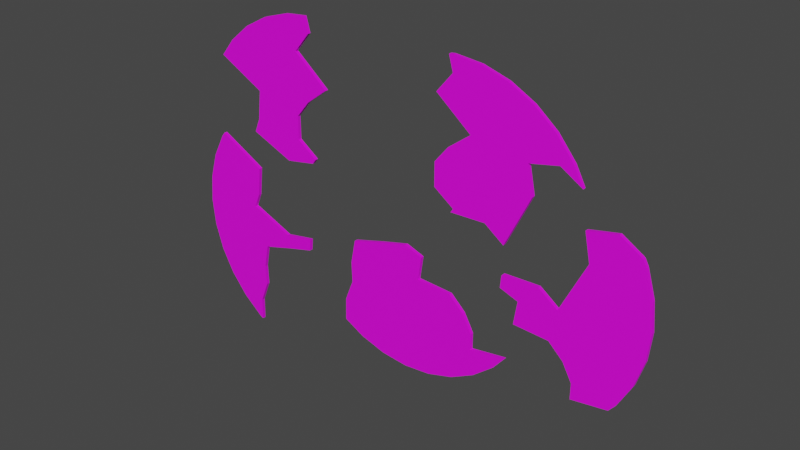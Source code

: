 # Source: glass_shards_textured.blend  (saved by Blender 3.6.11; exported with 4.5.12 LTS)
import bpy
from mathutils import Matrix  # noqa: F401  (used for matrix-valued properties, if any)

bpy.ops.wm.read_factory_settings(use_empty=True)
scene = bpy.context.scene
scene.name = 'Scene'

# ---- collections
col_collection = bpy.data.collections.new('Collection'); scene.collection.children.link(col_collection)

# ---- images (referenced by path relative to the original .blend; pixels are not part of the script)
import os
ASSET_DIR = os.environ.get("B2B_ASSET_DIR", "")  # directory of the original .blend (textures are referenced by path, not embedded)
HERE = os.path.dirname(os.path.abspath(__file__))  # packed textures are extracted next to this script under _unpacked/

def load_image(name, relpath, width, height, colorspace="sRGB"):
    """Load a texture the original file referenced (path relative to the .blend, or extracted next to this script)."""
    p = next((c for c in (os.path.join(HERE, relpath), os.path.join(ASSET_DIR, relpath)) if relpath and os.path.exists(c)), "")
    if p:
        img = bpy.data.images.load(p, check_existing=True)
        img.name = name
    else:  # same state as the original file: an image datablock whose file is absent (Cycles renders it pink)
        img = bpy.data.images.new(name, width, height)
        img.source = "FILE"
        img.filepath = "//" + (relpath or name)
    img.colorspace_settings.name = colorspace
    return img
img_glass_shard_1_practice_png = load_image('Glass_Shard_1_Practice.png', 'Glass_Shard_1_Practice.png', 1024, 1024, 'sRGB')
img_glass_shard_2_practice_png = load_image('Glass_Shard_2_Practice.png', 'Glass_Shard_2_Practice.png', 1024, 1024, 'sRGB')
img_glass_shard_5_practice_png = load_image('Glass_Shard_5_Practice.png', 'Glass_Shard_5_Practice.png', 1024, 1024, 'sRGB')
img_glass_shard_4_practice_png = load_image('Glass_Shard_4_Practice.png', 'Glass_Shard_4_Practice.png', 1024, 1024, 'sRGB')
img_glass_shard_3_practice_png = load_image('Glass_Shard_3_Practice.png', 'Glass_Shard_3_Practice.png', 1024, 1024, 'sRGB')

# ---- materials (node trees are filled in below, after node groups)
mat_glass_shard_1 = bpy.data.materials.new('Glass Shard 1')
mat_glass_shard_1.use_transparent_shadow = False
mat_glass_shard_2 = bpy.data.materials.new('Glass Shard 2')
mat_glass_shard_2.use_transparent_shadow = False
mat_glass_shard_5 = bpy.data.materials.new('Glass Shard 5')
mat_glass_shard_5.use_transparent_shadow = False
mat_glass_shard_4 = bpy.data.materials.new('Glass Shard 4')
mat_glass_shard_4.use_transparent_shadow = False
mat_glass_shard_3 = bpy.data.materials.new('Glass Shard 3')
mat_glass_shard_3.use_transparent_shadow = False

# ---- material node trees
mat_glass_shard_1.use_nodes = True; mat_glass_shard_1.node_tree.nodes.clear()
_N = mat_glass_shard_1.node_tree.nodes; _L = mat_glass_shard_1.node_tree.links
n0 = _N.new('ShaderNodeBsdfPrincipled'); n0.name = 'Principled BSDF'; n0.location = (10, 300)
n0.distribution = 'GGX'
n0.subsurface_method = 'RANDOM_WALK_SKIN'
n0.inputs[3].default_value = 1.45
n0.inputs[27].default_value = (0.0, 0.0, 0.0, 1.0)
n0.inputs[28].default_value = 1.0
n1 = _N.new('ShaderNodeOutputMaterial'); n1.name = 'Material Output'; n1.location = (300, 300)
n2 = _N.new('ShaderNodeTexImage'); n2.name = 'Image Texture'; n2.location = (-280, 280)
n2.image = img_glass_shard_1_practice_png
_L.new(n0.outputs[0], n1.inputs[0])
_L.new(n2.outputs[0], n0.inputs[0])
n1.is_active_output = True
mat_glass_shard_2.use_nodes = True; mat_glass_shard_2.node_tree.nodes.clear()
_N = mat_glass_shard_2.node_tree.nodes; _L = mat_glass_shard_2.node_tree.links
n0 = _N.new('ShaderNodeBsdfPrincipled'); n0.name = 'Principled BSDF'; n0.location = (10, 300)
n0.distribution = 'GGX'
n0.subsurface_method = 'RANDOM_WALK_SKIN'
n0.inputs[3].default_value = 1.45
n0.inputs[27].default_value = (0.0, 0.0, 0.0, 1.0)
n0.inputs[28].default_value = 1.0
n1 = _N.new('ShaderNodeOutputMaterial'); n1.name = 'Material Output'; n1.location = (300, 300)
n2 = _N.new('ShaderNodeTexImage'); n2.name = 'Image Texture'; n2.location = (-280, 280)
n2.image = img_glass_shard_2_practice_png
_L.new(n0.outputs[0], n1.inputs[0])
_L.new(n2.outputs[0], n0.inputs[0])
n1.is_active_output = True
mat_glass_shard_5.use_nodes = True; mat_glass_shard_5.node_tree.nodes.clear()
_N = mat_glass_shard_5.node_tree.nodes; _L = mat_glass_shard_5.node_tree.links
n0 = _N.new('ShaderNodeBsdfPrincipled'); n0.name = 'Principled BSDF'; n0.location = (10, 300)
n0.distribution = 'GGX'
n0.subsurface_method = 'RANDOM_WALK_SKIN'
n0.inputs[3].default_value = 1.45
n0.inputs[27].default_value = (0.0, 0.0, 0.0, 1.0)
n0.inputs[28].default_value = 1.0
n1 = _N.new('ShaderNodeOutputMaterial'); n1.name = 'Material Output'; n1.location = (300, 300)
n2 = _N.new('ShaderNodeTexImage'); n2.name = 'Image Texture'; n2.location = (-280, 280)
n2.image = img_glass_shard_5_practice_png
_L.new(n0.outputs[0], n1.inputs[0])
_L.new(n2.outputs[0], n0.inputs[0])
n1.is_active_output = True
mat_glass_shard_4.use_nodes = True; mat_glass_shard_4.node_tree.nodes.clear()
_N = mat_glass_shard_4.node_tree.nodes; _L = mat_glass_shard_4.node_tree.links
n0 = _N.new('ShaderNodeBsdfPrincipled'); n0.name = 'Principled BSDF'; n0.location = (10, 300)
n0.distribution = 'GGX'
n0.subsurface_method = 'RANDOM_WALK_SKIN'
n0.inputs[3].default_value = 1.45
n0.inputs[27].default_value = (0.0, 0.0, 0.0, 1.0)
n0.inputs[28].default_value = 1.0
n1 = _N.new('ShaderNodeOutputMaterial'); n1.name = 'Material Output'; n1.location = (300, 300)
n2 = _N.new('ShaderNodeTexImage'); n2.name = 'Image Texture'; n2.location = (-280, 280)
n2.image = img_glass_shard_4_practice_png
_L.new(n0.outputs[0], n1.inputs[0])
_L.new(n2.outputs[0], n0.inputs[0])
n1.is_active_output = True
mat_glass_shard_3.use_nodes = True; mat_glass_shard_3.node_tree.nodes.clear()
_N = mat_glass_shard_3.node_tree.nodes; _L = mat_glass_shard_3.node_tree.links
n0 = _N.new('ShaderNodeBsdfPrincipled'); n0.name = 'Principled BSDF'; n0.location = (10, 300)
n0.distribution = 'GGX'
n0.subsurface_method = 'RANDOM_WALK_SKIN'
n0.inputs[3].default_value = 1.45
n0.inputs[27].default_value = (0.0, 0.0, 0.0, 1.0)
n0.inputs[28].default_value = 1.0
n1 = _N.new('ShaderNodeOutputMaterial'); n1.name = 'Material Output'; n1.location = (300, 300)
n2 = _N.new('ShaderNodeTexImage'); n2.name = 'Image Texture'; n2.location = (-280, 280)
n2.image = img_glass_shard_3_practice_png
_L.new(n0.outputs[0], n1.inputs[0])
_L.new(n2.outputs[0], n0.inputs[0])
n1.is_active_output = True

# ---- world
world_world = bpy.data.worlds.new('World'); scene.world = world_world
world_world.use_nodes = True; world_world.node_tree.nodes.clear()
_N = world_world.node_tree.nodes; _L = world_world.node_tree.links
n0 = _N.new('ShaderNodeOutputWorld'); n0.name = 'World Output'; n0.location = (300, 300)
n1 = _N.new('ShaderNodeBackground'); n1.name = 'Background'; n1.location = (10, 300)
n1.inputs[0].default_value = (0.05088, 0.05088, 0.05088, 1.0)
_L.new(n1.outputs[0], n0.inputs[0])
n0.is_active_output = True
world_world.color = (0.05088, 0.05088, 0.05088)
world_world.use_sun_shadow = False
world_world.sun_shadow_jitter_overblur = 0.0

# ---- meshes
me_circle = bpy.data.meshes.new('Circle')
me_circle.from_pydata([(0.0, 1.0, 0.0), (0.8315, 0.5556, 0.0), (0.7071, 0.7071, 0.0), (0.5556, 0.8315, 0.0), (0.3827, 0.9239, 0.0), (0.1951, 0.9808, 0.0), (-0.02859, 0.9972, 0.0), (0.8983, 0.4305, 0.0), (0.001443, 0.889, 0.0), (-0.1147, 0.7513, 0.0), (0.1381, 0.5447, 0.0), (-0.02089, 0.4267, 0.0), (-0.1196, 0.3078, 0.0), (-0.1196, 0.1412, 0.0), (0.02619, 0.03644, 0.0), (0.006731, 0.009328, 0.0), (0.2606, 0.01748, 0.0), (0.3991, -0.08374, 0.0), (0.5794, 0.2853, 0.0), (0.5386, 0.4816, 0.0), (0.7457, 0.5246, 0.0), (-0.02859, 0.9972, 0.02432), (8.723e-19, 1.0, 0.02432), (0.7071, 0.7071, 0.02432), (0.8315, 0.5556, 0.02432), (0.5556, 0.8315, 0.02432), (0.3827, 0.9239, 0.02432), (0.1951, 0.9808, 0.02432), (0.8983, 0.4305, 0.02432), (0.001443, 0.889, 0.02432), (-0.1147, 0.7513, 0.02432), (0.1381, 0.5447, 0.02432), (-0.02089, 0.4267, 0.02432), (-0.1196, 0.3078, 0.02432), (-0.1196, 0.1412, 0.02432), (0.02619, 0.03644, 0.02432), (0.006731, 0.009328, 0.02432), (0.2606, 0.01748, 0.02432), (0.3991, -0.08374, 0.02432), (0.5794, 0.2853, 0.02432), (0.5386, 0.4816, 0.02432), (0.7457, 0.5246, 0.02432)], [], [(6, 0, 5, 4, 3, 2, 1, 7, 20, 19, 18, 17, 16, 15, 14, 13, 12, 11, 10, 9, 8), (21, 29, 30, 31, 32, 33, 34, 35, 36, 37, 38, 39, 40, 41, 28, 24, 23, 25, 26, 27, 22), (12, 13, 34, 33), (5, 0, 22, 27), (20, 7, 28, 41), (13, 14, 35, 34), (7, 1, 24, 28), (15, 16, 37, 36), (6, 8, 29, 21), (0, 6, 21, 22), (14, 15, 36, 35), (8, 9, 30, 29), (1, 2, 23, 24), (16, 17, 38, 37), (9, 10, 31, 30), (2, 3, 25, 23), (17, 18, 39, 38), (10, 11, 32, 31), (3, 4, 26, 25), (18, 19, 40, 39), (11, 12, 33, 32), (4, 5, 27, 26), (19, 20, 41, 40)])
_uv = me_circle.uv_layers.new(name='UVMap')
_uv.uv.foreach_set('vector', [0.7163, 0.9941, 0.6931, 0.9893, 0.5438, 0.9251, 0.4096, 0.8322, 0.2956, 0.7142, 0.2061, 0.5754, 0.1446, 0.4214, 0.1221, 0.3032, 0.2197, 0.4176, 0.3936, 0.4342, 0.4089, 0.2646, 0.6403, 0.009775, 0.7251, 0.1265, 0.9273, 0.183, 0.9054, 0.2002, 0.9951, 0.3215, 0.9548, 0.4568, 0.8482, 0.5289, 0.6942, 0.5851, 0.8437, 0.8158, 0.7188, 0.8988, 0.4848, 0.5341, 0.4366, 0.5036, 0.3525, 0.5397, 0.2894, 0.3864, 0.2086, 0.4463, 0.1362, 0.4767, 0.05522, 0.4521, 0.02581, 0.3658, 0.009766, 0.3713, 0.05117, 0.2491, 0.02238, 0.1668, 0.2283, 0.1336, 0.3177, 0.1824, 0.3692, 0.08804, 0.346, -2.062e-08, 0.3969, 0.05093, 0.4522, 0.1337, 0.4903, 0.2257, 0.5098, 0.3234, 0.5098, 0.423, 0.4903, 0.5206, 0.09884, 0.5397, 0.09884, 0.6236, 0.08648, 0.6236, 0.08648, 0.5397, 0.01235, 0.716, 0.01235, 0.814, 1.193e-08, 0.814, 7.645e-09, 0.716, 0.06177, 0.6468, 0.06177, 0.7181, 0.04942, 0.7181, 0.04942, 0.6468, 0.1112, 0.5397, 0.1112, 0.607, 0.09884, 0.607, 0.09884, 0.5397, 0.02471, 0.5397, 0.02471, 0.6117, 0.01235, 0.6117, 0.01235, 0.5397, 0.04942, 0.5397, 0.04942, 0.6683, 0.03706, 0.6683, 0.03706, 0.5397, 0.1359, 0.5397, 0.1359, 0.5962, 0.1235, 0.5962, 0.1235, 0.5397, 0.01235, 0.814, 0.01235, 0.8286, 1.257e-08, 0.8286, 1.193e-08, 0.814, 0.1482, 0.5521, 0.1359, 0.5521, 0.1359, 0.5397, 0.1482, 0.5397, 0.1235, 0.5397, 0.1235, 0.6042, 0.1112, 0.6042, 0.1112, 0.5397, 0.02471, 0.6117, 0.02471, 0.7087, 0.01235, 0.7087, 0.01235, 0.6117, 0.04942, 0.6683, 0.04942, 0.732, 0.03706, 0.732, 0.03706, 0.6683, 0.08648, 0.5397, 0.08648, 0.661, 0.07413, 0.661, 0.07413, 0.5397, 0.02471, 0.7087, 0.02471, 0.7996, 0.01235, 0.7996, 0.01235, 0.7087, 0.03706, 0.5397, 0.03706, 0.6668, 0.02471, 0.6668, 0.02471, 0.5397, 0.07413, 0.5397, 0.07413, 0.6251, 0.06177, 0.6251, 0.06177, 0.5397, 0.01235, 0.5397, 0.01235, 0.6234, 3.596e-09, 0.6234, -6.312e-11, 0.5397, 0.03706, 0.6668, 0.03706, 0.7653, 0.02471, 0.7653, 0.02471, 0.6668, 0.07413, 0.6251, 0.07413, 0.68, 0.06177, 0.68, 0.06177, 0.6251, 0.01235, 0.6234, 0.01235, 0.716, 7.645e-09, 0.716, 3.596e-09, 0.6234, 0.06177, 0.5397, 0.06177, 0.6468, 0.04942, 0.6468, 0.04942, 0.5397])
me_circle.materials.append(mat_glass_shard_1)
me_circle.update()
me_circle_001 = bpy.data.meshes.new('Circle.001')
me_circle_001.from_pydata([(-0.1951, 0.9808, 0.0), (-0.3827, 0.9239, 0.0), (-0.5556, 0.8315, 0.0), (-0.7071, 0.7071, 0.0), (-0.8093, 0.5825, 0.0), (-0.02859, 0.9972, 0.0), (0.001443, 0.889, 0.0), (-0.1147, 0.7513, 0.0), (0.1381, 0.5447, 0.0), (-0.02089, 0.4267, 0.0), (-0.1196, 0.3078, 0.0), (-0.1196, 0.1412, 0.0), (0.02619, 0.03644, 0.0), (0.006731, 0.009328, 0.0), (0.001443, 0.00196, 0.0), (-0.2203, -0.03775, 0.0), (-0.5337, 0.09257, 0.0), (-0.4927, 0.1922, 0.0), (-0.4685, 0.4012, 0.0), (-0.3827, 0.9239, 0.02432), (-0.1951, 0.9808, 0.02432), (-0.5556, 0.8315, 0.02432), (-0.7071, 0.7071, 0.02432), (-0.8093, 0.5825, 0.02432), (-0.02859, 0.9972, 0.02432), (0.001443, 0.889, 0.02432), (-0.1147, 0.7513, 0.02432), (0.1381, 0.5447, 0.02432), (-0.02089, 0.4267, 0.02432), (-0.1196, 0.3078, 0.02432), (-0.1196, 0.1412, 0.02432), (0.02619, 0.03644, 0.02432), (0.006731, 0.009328, 0.02432), (0.001443, 0.00196, 0.02432), (-0.2203, -0.03775, 0.02432), (-0.5337, 0.09257, 0.02432), (-0.4927, 0.1922, 0.02432), (-0.4685, 0.4012, 0.02432)], [], [(0, 5, 6, 7, 8, 9, 10, 11, 12, 13, 14, 15, 16, 17, 18, 4, 3, 2, 1), (20, 19, 21, 22, 23, 37, 36, 35, 34, 33, 32, 31, 30, 29, 28, 27, 26, 25, 24), (3, 4, 23, 22), (13, 12, 31, 32), (12, 11, 30, 31), (5, 0, 20, 24), (14, 13, 32, 33), (6, 5, 24, 25), (15, 14, 33, 34), (7, 6, 25, 26), (16, 15, 34, 35), (8, 7, 26, 27), (0, 1, 19, 20), (17, 16, 35, 36), (9, 8, 27, 28), (1, 2, 21, 19), (18, 17, 36, 37), (10, 9, 28, 29), (2, 3, 22, 21), (4, 18, 37, 23), (11, 10, 29, 30)])
_uv = me_circle_001.uv_layers.new(name='UVMap')
_uv.uv.foreach_set('vector', [0.1992, 0.9965, 0.02069, 0.9545, 0.03086, 0.8431, 0.2034, 0.7545, 0.02069, 0.4745, 0.2301, 0.4189, 0.3775, 0.3418, 0.441, 0.1861, 0.3301, 0.03814, 0.3606, 0.01951, 0.3689, 0.01445, 0.6133, 0.05366, 0.8879, 0.2833, 0.8074, 0.3623, 0.7028, 0.5492, 0.9862, 0.8359, 0.833, 0.9171, 0.6289, 0.9811, 0.4149, 1.008, 0.574, 0.9883, 0.5215, 0.9914, 0.4695, 0.9841, 0.4199, 0.9665, 0.3826, 0.9442, 0.4515, 0.8655, 0.4261, 0.8142, 0.4065, 0.7926, 0.4733, 0.7295, 0.5327, 0.7188, 0.5347, 0.7202, 0.5422, 0.7253, 0.5152, 0.7659, 0.5306, 0.8086, 0.5665, 0.8298, 0.6174, 0.845, 0.573, 0.9219, 0.6149, 0.9462, 0.6174, 0.9768, 0.01388, 0.8503, 0.01388, 0.941, 1.668e-08, 0.941, 1.272e-08, 0.8503, 0.1388, 0.5747, 0.1388, 0.5937, 0.1249, 0.5937, 0.1249, 0.5747, 0.1249, 0.5696, 0.1249, 0.672, 0.1111, 0.672, 0.1111, 0.5696, 0.09718, 0.6208, 0.09718, 0.6905, 0.0833, 0.6905, 0.0833, 0.6208, 0.1388, 0.5696, 0.1388, 0.5747, 0.1249, 0.5747, 0.1249, 0.5696, 0.09718, 0.5696, 0.09718, 0.6208, 0.0833, 0.6208, 0.0833, 0.5696, 0.02777, 0.7631, 0.02777, 0.8679, 0.01388, 0.8679, 0.01388, 0.7631, 0.1111, 0.5696, 0.1111, 0.6724, 0.09718, 0.6724, 0.09718, 0.5696, 0.02777, 0.5696, 0.02777, 0.7631, 0.01388, 0.7631, 0.01388, 0.5696, 0.06941, 0.5696, 0.06941, 0.7558, 0.05553, 0.7558, 0.05553, 0.5696, 0.01388, 0.5696, 0.01388, 0.651, 4.001e-09, 0.651, 4.438e-10, 0.5696, 0.0833, 0.6799, 0.0833, 0.741, 0.06941, 0.741, 0.06941, 0.6799, 0.04165, 0.7297, 0.04165, 0.84, 0.02777, 0.84, 0.02777, 0.7297, 0.01388, 0.651, 0.01388, 0.7458, 8.145e-09, 0.7458, 4.001e-09, 0.651, 0.0833, 0.5696, 0.0833, 0.6799, 0.06941, 0.6799, 0.06941, 0.5696, 0.04165, 0.6415, 0.04165, 0.7297, 0.02777, 0.7297, 0.02777, 0.6415, 0.01388, 0.7458, 0.01388, 0.8503, 1.272e-08, 0.8503, 8.145e-09, 0.7458, 0.05553, 0.5696, 0.05553, 0.7897, 0.04165, 0.7897, 0.04165, 0.5696, 0.04165, 0.5696, 0.04165, 0.6415, 0.02777, 0.6415, 0.02777, 0.5696])
me_circle_001.materials.append(mat_glass_shard_2)
me_circle_001.update()
me_circle_002 = bpy.data.meshes.new('Circle.002')
me_circle_002.from_pydata([(-0.8315, 0.5556, 0.0), (-0.9239, 0.3827, 0.0), (-0.9808, 0.1951, 0.0), (-1.0, 0.0, 0.0), (-0.9808, -0.1951, 0.0), (-0.9239, -0.3827, 0.0), (-0.8315, -0.5556, 0.0), (-0.7071, -0.7071, 0.0), (-0.5556, -0.8315, 0.0), (-0.8093, 0.5825, 0.0), (-0.5329, -0.8436, 0.0), (0.001443, 0.00196, 0.0), (-0.2203, -0.03775, 0.0), (-0.5337, 0.09257, 0.0), (-0.4927, 0.1922, 0.0), (-0.4685, 0.4012, 0.0), (-0.006082, -0.08401, 0.0), (-0.2056, -0.1356, 0.0), (-0.4371, -0.2009, 0.0), (-0.471, -0.3757, 0.0), (-0.4661, -0.5238, 0.0), (-0.5289, -0.6808, 0.0), (-0.9239, 0.3827, 0.02432), (-0.8315, 0.5556, 0.02432), (-0.9808, 0.1951, 0.02432), (-1.0, -2.22e-16, 0.02432), (-0.9808, -0.1951, 0.02432), (-0.9239, -0.3827, 0.02432), (-0.8315, -0.5556, 0.02432), (-0.7071, -0.7071, 0.02432), (-0.5556, -0.8315, 0.02432), (-0.5329, -0.8436, 0.02432), (-0.8093, 0.5825, 0.02432), (0.001443, 0.00196, 0.02432), (-0.2203, -0.03775, 0.02432), (-0.5337, 0.09257, 0.02432), (-0.4927, 0.1922, 0.02432), (-0.4685, 0.4012, 0.02432), (-0.006082, -0.08401, 0.02432), (-0.2056, -0.1356, 0.02432), (-0.4371, -0.2009, 0.02432), (-0.471, -0.3757, 0.02432), (-0.4661, -0.5238, 0.02432), (-0.5289, -0.6808, 0.02432)], [], [(10, 8, 7, 6, 5, 4, 3, 2, 1, 0, 9, 15, 14, 13, 12, 11, 16, 17, 18, 19, 20, 21), (31, 43, 42, 41, 40, 39, 38, 33, 34, 35, 36, 37, 32, 23, 22, 24, 25, 26, 27, 28, 29, 30), (8, 10, 31, 30), (1, 2, 24, 22), (17, 16, 38, 39), (9, 0, 23, 32), (2, 3, 25, 24), (18, 17, 39, 40), (11, 12, 34, 33), (3, 4, 26, 25), (19, 18, 40, 41), (12, 13, 35, 34), (4, 5, 27, 26), (20, 19, 41, 42), (13, 14, 36, 35), (5, 6, 28, 27), (21, 20, 42, 43), (14, 15, 37, 36), (6, 7, 29, 28), (10, 21, 43, 31), (15, 9, 32, 37), (7, 8, 30, 29), (0, 1, 22, 23), (16, 11, 33, 38)])
_uv = me_circle_002.uv_layers.new(name='UVMap')
_uv.uv.foreach_set('vector', [0.3844, -0.0724, 0.4021, -0.06609, 0.5218, 0.01288, 0.6214, 0.1196, 0.6971, 0.25, 0.746, 0.3991, 0.7663, 0.5611, 0.7571, 0.7298, 0.7189, 0.8988, 0.653, 1.061, 0.6368, 1.088, 0.3705, 0.9939, 0.3831, 0.8126, 0.4117, 0.7209, 0.1678, 0.6652, -0.0008936, 0.7375, 0.002422, 0.6633, 0.1538, 0.5848, 0.3293, 0.489, 0.3503, 0.335, 0.3424, 0.2103, 0.386, 0.0663, 1.0, 0.001419, 0.9571, 0.06667, 0.9389, 0.1457, 0.8966, 0.2027, 0.8622, 0.2808, 0.9355, 0.3698, 1.0, 0.4447, 0.9795, 0.4806, 0.903, 0.4044, 0.7438, 0.37, 0.7328, 0.4205, 0.6852, 0.5095, 0.5013, 0.4878, 0.5, 0.4711, 0.5108, 0.3777, 0.5397, 0.2883, 0.5854, 0.2061, 0.6463, 0.1345, 0.72, 0.07617, 0.8037, 0.0333, 0.8941, 0.007586, 0.9878, -8.638e-09, 0.02333, 0.8607, 0.02333, 0.8727, 0.01166, 0.8727, 0.01166, 0.8607, 0.01166, 0.6199, 0.01166, 0.7121, 8.796e-09, 0.7121, 4.766e-09, 0.6199, 0.08164, 0.5754, 0.08164, 0.6336, 0.06998, 0.6336, 0.06998, 0.5754, 0.01166, 0.5095, 0.01166, 0.5259, 6.572e-10, 0.5259, -5.979e-11, 0.5095, 0.01166, 0.7121, 0.01166, 0.7989, 1.259e-08, 0.7989, 8.796e-09, 0.7121, 0.08164, 0.5095, 0.08164, 0.5754, 0.06998, 0.5754, 0.06998, 0.5095, 0.04665, 0.5095, 0.04665, 0.6083, 0.03499, 0.6083, 0.03499, 0.5095, 0.01166, 0.7989, 0.01166, 0.8771, 1.601e-08, 0.8771, 1.259e-08, 0.7989, 0.03499, 0.7356, 0.03499, 0.821, 0.02333, 0.821, 0.02333, 0.7356, 0.04665, 0.6083, 0.04665, 0.7691, 0.03499, 0.7691, 0.03499, 0.6083, 0.02333, 0.5095, 0.02333, 0.5876, 0.01166, 0.5876, 0.01166, 0.5095, 0.03499, 0.666, 0.03499, 0.7356, 0.02333, 0.7356, 0.02333, 0.666, 0.06998, 0.5095, 0.06998, 0.5598, 0.05831, 0.5598, 0.05831, 0.5095, 0.02333, 0.5876, 0.02333, 0.6745, 0.01166, 0.6745, 0.01166, 0.5876, 0.03499, 0.5868, 0.03499, 0.666, 0.02333, 0.666, 0.02333, 0.5868, 0.06998, 0.5598, 0.06998, 0.6606, 0.05831, 0.6606, 0.05831, 0.5598, 0.02333, 0.6745, 0.02333, 0.7667, 0.01166, 0.7667, 0.01166, 0.6745, 0.03499, 0.5095, 0.03499, 0.5868, 0.02333, 0.5868, 0.02333, 0.5095, 0.05831, 0.5095, 0.05831, 0.6888, 0.04665, 0.6888, 0.04665, 0.5095, 0.02333, 0.7667, 0.02333, 0.8607, 0.01166, 0.8607, 0.01166, 0.7667, 0.01166, 0.5259, 0.01166, 0.6199, 4.766e-09, 0.6199, 6.572e-10, 0.5259, 0.0933, 0.5095, 0.0933, 0.5507, 0.08164, 0.5507, 0.08164, 0.5095])
me_circle_002.materials.append(mat_glass_shard_5)
me_circle_002.update()
me_circle_003 = bpy.data.meshes.new('Circle.003')
me_circle_003.from_pydata([(-0.3827, -0.9239, 0.0), (-0.1951, -0.9808, 0.0), (0.0, -1.0, 0.0), (0.1951, -0.9808, 0.0), (0.3827, -0.9239, 0.0), (0.5556, -0.8315, 0.0), (0.7071, -0.7071, 0.0), (0.7847, -0.6125, 0.0), (-0.5329, -0.8436, 0.0), (-0.006082, -0.08401, 0.0), (-0.2056, -0.1356, 0.0), (-0.4371, -0.2009, 0.0), (-0.471, -0.3757, 0.0), (-0.4661, -0.5238, 0.0), (-0.5289, -0.6808, 0.0), (0.1256, -0.1308, 0.0), (0.1007, -0.2983, 0.0), (0.3537, -0.3119, 0.0), (0.4598, -0.4118, 0.0), (0.5284, -0.5369, 0.0), (0.5284, -0.6513, 0.0), (-0.1951, -0.9808, 0.02432), (-0.3827, -0.9239, 0.02432), (4.144e-17, -1.0, 0.02432), (0.1951, -0.9808, 0.02432), (0.3827, -0.9239, 0.02432), (0.5556, -0.8315, 0.02432), (0.7071, -0.7071, 0.02432), (0.7847, -0.6125, 0.02432), (-0.5329, -0.8436, 0.02432), (-0.006082, -0.08401, 0.02432), (-0.2056, -0.1356, 0.02432), (-0.4371, -0.2009, 0.02432), (-0.471, -0.3757, 0.02432), (-0.4661, -0.5238, 0.02432), (-0.5289, -0.6808, 0.02432), (0.1256, -0.1308, 0.02432), (0.1007, -0.2983, 0.02432), (0.3537, -0.3119, 0.02432), (0.4598, -0.4118, 0.02432), (0.5284, -0.5369, 0.02432), (0.5284, -0.6513, 0.02432)], [], [(7, 6, 5, 4, 3, 2, 1, 0, 8, 14, 13, 12, 11, 10, 9, 15, 16, 17, 18, 19, 20), (28, 41, 40, 39, 38, 37, 36, 30, 31, 32, 33, 34, 35, 29, 22, 21, 23, 24, 25, 26, 27), (6, 7, 28, 27), (15, 9, 30, 36), (8, 0, 22, 29), (0, 1, 21, 22), (16, 15, 36, 37), (9, 10, 31, 30), (1, 2, 23, 21), (17, 16, 37, 38), (10, 11, 32, 31), (2, 3, 24, 23), (18, 17, 38, 39), (11, 12, 33, 32), (3, 4, 25, 24), (19, 18, 39, 40), (12, 13, 34, 33), (4, 5, 26, 25), (20, 19, 40, 41), (13, 14, 35, 34), (5, 6, 27, 26), (7, 20, 41, 28), (14, 8, 29, 35)])
_uv = me_circle_003.uv_layers.new(name='UVMap')
_uv.uv.foreach_set('vector', [0.1281, 0.3436, 0.1575, 0.2785, 0.2236, 0.1861, 0.3062, 0.1094, 0.402, 0.05133, 0.5073, 0.01408, 0.6182, -0.0009165, 0.7304, 0.006932, 0.8252, 0.03334, 0.8464, 0.1282, 0.8342, 0.2275, 0.8581, 0.3127, 0.8645, 0.4185, 0.7455, 0.4874, 0.6424, 0.544, 0.5627, 0.5345, 0.5524, 0.4341, 0.4102, 0.4601, 0.337, 0.4165, 0.281, 0.3532, 0.2645, 0.2869, 0.7895, 9.467e-09, 0.7438, 0.13, 0.8036, 0.1413, 0.8621, 0.1896, 0.9038, 0.2549, 0.8858, 0.3884, 0.9757, 0.392, 0.9871, 0.4654, 0.9404, 0.5645, 0.8832, 0.6789, 0.7886, 0.6792, 0.7118, 0.662, 0.6236, 0.6792, 0.5381, 0.6652, 0.5111, 0.5788, 0.5, 0.4752, 0.5093, 0.3714, 0.5387, 0.2714, 0.587, 0.1791, 0.6524, 0.09795, 0.7324, 0.03115, 0.01293, 0.6631, 0.01293, 0.7091, 3.1e-08, 0.7091, 2.898e-08, 0.6631, 0.02586, 0.6792, 0.02586, 0.7477, 0.01293, 0.7477, 0.01293, 0.6792, 0.01293, -5.651e-10, 0.01293, 0.0753, 3.291e-09, 0.0753, 0.0, 0.0, 0.01293, 0.0753, 0.01293, 0.1716, 7.5e-09, 0.1716, 3.291e-09, 0.0753, 0.07757, 0.6792, 0.07757, 0.7661, 0.06464, 0.7661, 0.06464, 0.6792, 0.02586, 0.7477, 0.02586, 0.8551, 0.01293, 0.8551, 0.01293, 0.7477, 0.01293, 0.1716, 0.01293, 0.2738, 1.197e-08, 0.2738, 7.5e-09, 0.1716, 0.06464, 0.6792, 0.06464, 0.8131, 0.05171, 0.8131, 0.05171, 0.6792, 0.02586, 0.8551, 0.02586, 0.98, 0.01293, 0.98, 0.01293, 0.8551, 0.01293, 0.2738, 0.01293, 0.378, 1.652e-08, 0.378, 1.197e-08, 0.2738, 0.03879, 0.8099, 0.03879, 0.8692, 0.02586, 0.8692, 0.02586, 0.8099, 1.0, 1.966e-08, 1.0, 0.0945, 0.9871, 0.0945, 0.9871, 2.022e-08, 0.01293, 0.378, 0.01293, 0.4802, 2.099e-08, 0.4802, 1.652e-08, 0.378, 0.03879, 0.7397, 0.03879, 0.8099, 0.02586, 0.8099, 0.02586, 0.7397, 1.0, 0.0945, 1.0, 0.1721, 0.9871, 0.1721, 0.9871, 0.0945, 0.01293, 0.4802, 0.01293, 0.5765, 2.52e-08, 0.5765, 2.099e-08, 0.4802, 0.03879, 0.6792, 0.03879, 0.7397, 0.02586, 0.7397, 0.02586, 0.6792, 1.0, 0.1721, 1.0, 0.2594, 0.9871, 0.2594, 0.9871, 0.1721, 0.01293, 0.5765, 0.01293, 0.6631, 2.898e-08, 0.6631, 2.52e-08, 0.5765, 0.05171, 0.6792, 0.05171, 0.8164, 0.03879, 0.8164, 0.03879, 0.6792, 1.0, 0.2594, 1.0, 0.3454, 0.9871, 0.3454, 0.9871, 0.2594])
me_circle_003.materials.append(mat_glass_shard_4)
me_circle_003.update()
me_circle_004 = bpy.data.meshes.new('Circle.004')
me_circle_004.from_pydata([(0.8315, -0.5556, 0.0), (0.9239, -0.3827, 0.0), (0.9808, -0.1951, 0.0), (1.0, 0.0, 0.0), (0.9808, 0.1951, 0.0), (0.9239, 0.3827, 0.0), (0.7847, -0.6125, 0.0), (0.8983, 0.4305, 0.0), (0.006731, 0.009328, 0.0), (0.001443, 0.00196, 0.0), (-0.006082, -0.08401, 0.0), (0.1256, -0.1308, 0.0), (0.1007, -0.2983, 0.0), (0.3537, -0.3119, 0.0), (0.4598, -0.4118, 0.0), (0.5284, -0.5369, 0.0), (0.5284, -0.6513, 0.0), (0.2606, 0.01748, 0.0), (0.3991, -0.08374, 0.0), (0.5794, 0.2853, 0.0), (0.5386, 0.4816, 0.0), (0.7457, 0.5246, 0.0), (0.9239, -0.3827, 0.02432), (0.8315, -0.5556, 0.02432), (0.9808, -0.1951, 0.02432), (1.0, -1.11e-16, 0.02432), (0.9808, 0.1951, 0.02432), (0.9239, 0.3827, 0.02432), (0.8983, 0.4305, 0.02432), (0.7847, -0.6125, 0.02432), (0.006731, 0.009328, 0.02432), (0.001443, 0.00196, 0.02432), (-0.006082, -0.08401, 0.02432), (0.1256, -0.1308, 0.02432), (0.1007, -0.2983, 0.02432), (0.3537, -0.3119, 0.02432), (0.4598, -0.4118, 0.02432), (0.5284, -0.5369, 0.02432), (0.5284, -0.6513, 0.02432), (0.2606, 0.01748, 0.02432), (0.3991, -0.08374, 0.02432), (0.5794, 0.2853, 0.02432), (0.5386, 0.4816, 0.02432), (0.7457, 0.5246, 0.02432)], [], [(7, 5, 4, 3, 2, 1, 0, 6, 16, 15, 14, 13, 12, 11, 10, 9, 8, 17, 18, 19, 20, 21), (28, 43, 42, 41, 40, 39, 30, 31, 32, 33, 34, 35, 36, 37, 38, 29, 23, 22, 24, 25, 26, 27), (5, 7, 28, 27), (21, 20, 42, 43), (14, 15, 37, 36), (6, 0, 23, 29), (7, 21, 43, 28), (15, 16, 38, 37), (8, 9, 31, 30), (0, 1, 22, 23), (16, 6, 29, 38), (9, 10, 32, 31), (1, 2, 24, 22), (17, 8, 30, 39), (10, 11, 33, 32), (2, 3, 25, 24), (18, 17, 39, 40), (11, 12, 34, 33), (3, 4, 26, 25), (19, 18, 40, 41), (12, 13, 35, 34), (4, 5, 27, 26), (20, 19, 41, 42), (13, 14, 36, 35)])
_uv = me_circle_004.uv_layers.new(name='UVMap')
_uv.uv.foreach_set('vector', [0.9127, 0.811, 0.856, 0.8333, 0.639, 0.8797, 0.418, 0.8903, 0.2014, 0.8645, -0.002467, 0.8034, -0.1857, 0.7094, -0.2442, 0.663, -0.258, 0.4194, -0.1296, 0.4238, 0.01864, 0.3639, 0.143, 0.2676, 0.1875, 0.02909, 0.3725, 0.05915, 0.4402, -0.06345, 0.5358, -0.05299, 0.5435, -0.0477, 0.5232, 0.1925, 0.3936, 0.3193, 0.7867, 0.504, 1.012, 0.4732, 1.036, 0.6706, 0.9103, 0.5823, 0.8276, 0.6209, 0.7253, 0.5868, 0.7576, 0.4899, 0.6883, 0.2925, 0.6122, 0.3355, 0.4843, 0.3163, 0.482, 0.3122, 0.4833, 0.2683, 0.5528, 0.2524, 0.5501, 0.1662, 0.6789, 0.1744, 0.7385, 0.1301, 0.7807, 0.07093, 0.7875, 0.01304, 0.9148, 0.04787, 0.9351, 0.07947, 0.9716, 0.1724, 0.9892, 0.2707, 0.9874, 0.3706, 0.966, 0.4681, 0.9261, 0.5596, 0.03717, 0.6368, 0.03717, 0.663, 0.02478, 0.663, 0.02478, 0.6368, 0.03717, 0.7525, 0.03717, 0.8144, 0.02478, 0.8144, 0.02478, 0.7525, 0.08673, 0.5503, 0.08673, 0.5994, 0.07434, 0.5994, 0.07434, 0.5503, 0.01239, 0.5503, 0.01239, 0.5862, 9.549e-10, 0.5862, -6.151e-10, 0.5503, 0.03717, 0.663, 0.03717, 0.7525, 0.02478, 0.7525, 0.02478, 0.663, 0.08673, 0.5994, 0.08673, 0.6546, 0.07434, 0.6546, 0.07434, 0.5994, 0.1239, 0.5503, 0.1239, 0.5547, 0.1115, 0.5547, 0.1115, 0.5503, 0.01239, 0.5862, 0.01239, 0.6856, 5.299e-09, 0.6856, 9.549e-10, 0.5862, 0.07434, 0.5503, 0.07434, 0.6788, 0.06195, 0.6788, 0.06195, 0.5503, 0.1239, 0.5547, 0.1239, 0.5974, 0.1115, 0.5974, 0.1115, 0.5547, 0.01239, 0.6856, 0.01239, 0.785, 9.643e-09, 0.785, 5.299e-09, 0.6856, 0.06195, 0.637, 0.06195, 0.7285, 0.04956, 0.7285, 0.04956, 0.637, 0.1115, 0.5503, 0.1115, 0.6191, 0.09912, 0.6191, 0.09912, 0.5503, 0.01239, 0.785, 0.01239, 0.8805, 1.382e-08, 0.8805, 9.643e-09, 0.785, 0.06195, 0.5503, 0.06195, 0.637, 0.04956, 0.637, 0.04956, 0.5503, 0.09912, 0.5503, 0.09912, 0.6352, 0.08673, 0.6352, 0.08673, 0.5503, 0.01239, 0.8805, 0.01239, 0.9686, 1.767e-08, 0.9686, 1.382e-08, 0.8805, 0.02478, 0.6383, 0.02478, 0.8458, 0.01239, 0.8458, 0.01239, 0.6383, 0.04956, 0.5503, 0.04956, 0.6793, 0.03717, 0.6793, 0.03717, 0.5503, 0.03717, 0.5503, 0.03717, 0.6368, 0.02478, 0.6368, 0.02478, 0.5503, 0.02478, 0.5503, 0.02478, 0.6383, 0.01239, 0.6383, 0.01239, 0.5503, 0.04956, 0.6793, 0.04956, 0.7373, 0.03717, 0.7373, 0.03717, 0.6793])
me_circle_004.materials.append(mat_glass_shard_3)
me_circle_004.update()

# ---- objects
ob_circle = bpy.data.objects.new('Circle', me_circle)
ob_circle_001 = bpy.data.objects.new('Circle.001', me_circle_001)
ob_circle_002 = bpy.data.objects.new('Circle.002', me_circle_002)
ob_circle_003 = bpy.data.objects.new('Circle.003', me_circle_003)
ob_circle_004 = bpy.data.objects.new('Circle.004', me_circle_004)

# ---- transforms, parenting, visibility, modifiers, constraints
ob_circle.location = (1.029, 4.526, 2.361)
ob_circle.rotation_euler = (1.571, 0.0, 0.0)
ob_circle.scale = (5.297, 5.297, 5.297)
ob_circle_001.location = (-5.015, 4.526, 2.361)
ob_circle_001.rotation_euler = (1.571, 0.0, 0.0)
ob_circle_001.scale = (5.297, 5.297, 5.297)
ob_circle_002.location = (-5.29, 4.526, -0.7485)
ob_circle_002.rotation_euler = (1.571, 0.0, 0.0)
ob_circle_002.scale = (5.297, 5.297, 5.297)
ob_circle_003.location = (-0.7766, 4.526, 1.028)
ob_circle_003.rotation_euler = (1.571, 0.0, 0.0)
ob_circle_003.scale = (5.297, 5.297, 5.297)
ob_circle_004.location = (3.123, 4.526, 0.8246)
ob_circle_004.rotation_euler = (1.571, 0.0, 0.0)
ob_circle_004.scale = (5.297, 5.297, 5.297)

# ---- collection membership
col_collection.objects.link(ob_circle)
col_collection.objects.link(ob_circle_001)
col_collection.objects.link(ob_circle_002)
col_collection.objects.link(ob_circle_003)
col_collection.objects.link(ob_circle_004)

# ---- scene / render settings (as saved in the file)
scene.frame_start = 1; scene.frame_end = 250; scene.frame_set(1)
scene.render.engine = 'BLENDER_EEVEE_NEXT'
scene.cycles.sampling_pattern = 'TABULATED_SOBOL'
scene.view_settings.view_transform = 'Filmic'
bpy.context.view_layer.update()

# ---- added for rendering (the .blend has no active camera and no usable light): camera, sun
cam_auto = bpy.data.cameras.new('AutoCamera')
cam_auto.lens = 50.0
cam_auto.sensor_width = 36.0
cam_auto.clip_end = 1000.0
ob_auto_camera = bpy.data.objects.new('AutoCamera', cam_auto)
scene.collection.objects.link(ob_auto_camera)
ob_auto_camera.location = (20.1577, -21.0284, 18.2137)
ob_auto_camera.rotation_euler = (1.09748, -7.21219e-08, 0.694738)
scene.camera = ob_auto_camera
light_auto_sun = bpy.data.lights.new('AutoSun', 'SUN')
light_auto_sun.energy = 3.0
light_auto_sun.angle = 0.0523599
ob_auto_sun = bpy.data.objects.new('AutoSun', light_auto_sun)
scene.collection.objects.link(ob_auto_sun)
ob_auto_sun.rotation_euler = (0.872665, 0.174533, 0.523599)
bpy.context.view_layer.update()
